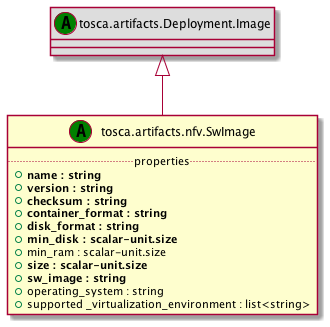

The diagram above was rendered by PlantUML. Its source (embedded in the PNG):
@startuml
set namespaceSeparator none
class "tosca.artifacts.Deployment.Image" as tosca_artifacts_Deployment_Image_AT << (A,green) >> #DDDDDD
class "tosca.artifacts.nfv.SwImage" as tosca_artifacts_nfv_SwImage_AT << (A,green) >> {
.. properties ..
+<b>name : string
+<b>version : string
+<b>checksum : string
+<b>container_format : string
+<b>disk_format : string
+<b>min_disk : scalar-unit.size
+min_ram : scalar-unit.size
+<b>size : scalar-unit.size
+<b>sw_image : string
+operating_system : string
+supported _virtualization_environment : list<string>
}
tosca_artifacts_Deployment_Image_AT <|-- tosca_artifacts_nfv_SwImage_AT
@enduml